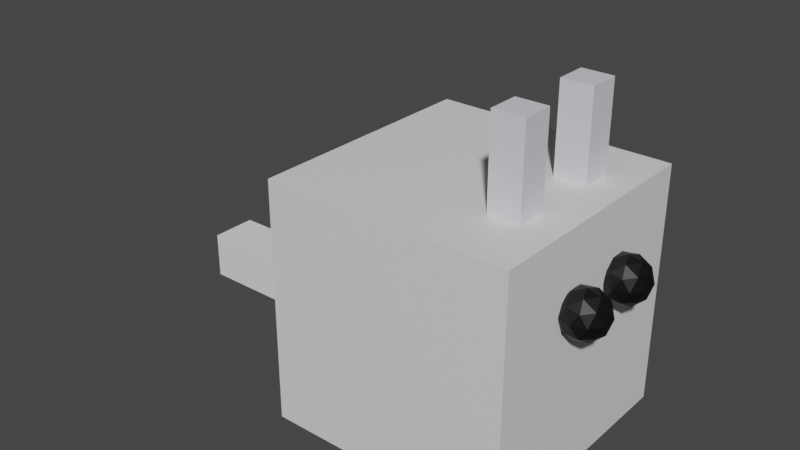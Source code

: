 # Source: bunny.blend  (saved by Blender 3.1.7; exported with 4.5.12 LTS)
import bpy
from mathutils import Matrix  # noqa: F401  (used for matrix-valued properties, if any)

bpy.ops.wm.read_factory_settings(use_empty=True)
scene = bpy.context.scene
scene.name = 'Scene'

# ---- collections
col_collection = bpy.data.collections.new('Collection'); scene.collection.children.link(col_collection)

# ---- materials (node trees are filled in below, after node groups)
mat_material = bpy.data.materials.new('Material')
mat_material.alpha_threshold = 0.0
mat_material.use_transparent_shadow = False
mat_material.line_color = (0.0, 0.0, 0.0, 1.0)
mat_material_001 = bpy.data.materials.new('Material.001')
mat_material_001.use_transparent_shadow = False
mat_material_002 = bpy.data.materials.new('Material.002')
mat_material_002.use_transparent_shadow = False

# ---- material node trees
mat_material.use_nodes = True; mat_material.node_tree.nodes.clear()
_N = mat_material.node_tree.nodes; _L = mat_material.node_tree.links
n0 = _N.new('ShaderNodeOutputMaterial'); n0.name = 'Material Output'; n0.location = (300, 300)
n1 = _N.new('ShaderNodeBsdfPrincipled'); n1.name = 'Principled BSDF'; n1.location = (10, 300)
n1.distribution = 'GGX'
n1.subsurface_method = 'RANDOM_WALK_SKIN'
n1.inputs[0].default_value = (0.7753, 0.7333, 0.8, 1.0)
n1.inputs[2].default_value = 0.4
n1.inputs[3].default_value = 1.45
n1.inputs[27].default_value = (0.0, 0.0, 0.0, 1.0)
n1.inputs[28].default_value = 1.0
_L.new(n1.outputs[0], n0.inputs[0])
n0.is_active_output = True
mat_material_001.use_nodes = True; mat_material_001.node_tree.nodes.clear()
_N = mat_material_001.node_tree.nodes; _L = mat_material_001.node_tree.links
n0 = _N.new('ShaderNodeBsdfPrincipled'); n0.name = 'Principled BSDF'; n0.location = (10, 300)
n0.distribution = 'GGX'
n0.subsurface_method = 'RANDOM_WALK_SKIN'
n0.inputs[3].default_value = 1.45
n0.inputs[27].default_value = (0.0, 0.0, 0.0, 1.0)
n0.inputs[28].default_value = 1.0
n1 = _N.new('ShaderNodeOutputMaterial'); n1.name = 'Material Output'; n1.location = (300, 300)
_L.new(n0.outputs[0], n1.inputs[0])
n1.is_active_output = True
mat_material_002.use_nodes = True; mat_material_002.node_tree.nodes.clear()
_N = mat_material_002.node_tree.nodes; _L = mat_material_002.node_tree.links
n0 = _N.new('ShaderNodeBsdfPrincipled'); n0.name = 'Principled BSDF'; n0.location = (10, 300)
n0.distribution = 'GGX'
n0.subsurface_method = 'RANDOM_WALK_SKIN'
n0.inputs[0].default_value = (0.0, 0.0, 0.0, 1.0)
n0.inputs[3].default_value = 1.45
n0.inputs[27].default_value = (0.0, 0.0, 0.0, 1.0)
n0.inputs[28].default_value = 1.0
n1 = _N.new('ShaderNodeOutputMaterial'); n1.name = 'Material Output'; n1.location = (300, 300)
_L.new(n0.outputs[0], n1.inputs[0])
n1.is_active_output = True

# ---- world
world_world = bpy.data.worlds.new('World'); scene.world = world_world
world_world.use_nodes = True; world_world.node_tree.nodes.clear()
_N = world_world.node_tree.nodes; _L = world_world.node_tree.links
n0 = _N.new('ShaderNodeOutputWorld'); n0.name = 'World Output'; n0.location = (300, 300)
n1 = _N.new('ShaderNodeBackground'); n1.name = 'Background'; n1.location = (10, 300)
n1.inputs[0].default_value = (0.05088, 0.05088, 0.05088, 1.0)
_L.new(n1.outputs[0], n0.inputs[0])
n0.is_active_output = True
world_world.color = (0.05088, 0.05088, 0.05088)
world_world.use_sun_shadow = False
world_world.sun_shadow_jitter_overblur = 0.0

# ---- meshes
me_cube = bpy.data.meshes.new('Cube')
me_cube.from_pydata([(1.0, 1.0, 1.0), (1.0, 1.0, -1.0), (1.0, -1.0, 1.0), (1.0, -1.0, -1.0), (-1.0, 1.0, 1.0), (-1.0, 1.0, -1.0), (-1.0, -1.0, 1.0), (-1.0, -1.0, -1.0), (1.0, 1.0, 1.0), (1.0, 1.0, -1.0), (1.0, -1.0, 1.0), (1.0, -1.0, -1.0), (-1.0, 1.0, 1.0), (-1.0, 1.0, -1.0), (-1.0, -1.0, 1.0), (-1.0, -1.0, -1.0), (1.0, 1.0, 1.0), (1.0, 1.0, -1.0), (1.0, -1.0, 1.0), (1.0, -1.0, -1.0), (-1.0, 1.0, 1.0), (-1.0, 1.0, -1.0), (-1.0, -1.0, 1.0), (-1.0, -1.0, -1.0), (1.0, 1.0, 6.992), (1.0, -1.0, 6.992), (-1.0, 1.0, 6.992), (-1.0, -1.0, 6.992)], [], [(0, 2, 6, 4), (3, 7, 6, 2), (7, 5, 4, 6), (5, 7, 3, 1), (1, 3, 2, 0), (5, 1, 0, 4), (8, 10, 14, 12), (11, 15, 14, 10), (15, 13, 12, 14), (13, 15, 11, 9), (9, 11, 10, 8), (13, 9, 8, 12), (16, 20, 26, 24), (19, 18, 22, 23), (23, 22, 20, 21), (21, 17, 19, 23), (17, 16, 18, 19), (21, 20, 16, 17), (24, 26, 27, 25), (22, 18, 25, 27), (20, 22, 27, 26), (18, 16, 24, 25)])
_uv = me_cube.uv_layers.new(name='UVMap')
_uv.uv.foreach_set('vector', [0.625, 0.5, 0.625, 0.75, 0.875, 0.75, 0.875, 0.5, 0.375, 0.75, 0.375, 1.0, 0.625, 1.0, 0.625, 0.75, 0.375, 0.0, 0.375, 0.25, 0.625, 0.25, 0.625, 0.0, 0.125, 0.5, 0.125, 0.75, 0.375, 0.75, 0.375, 0.5, 0.375, 0.5, 0.375, 0.75, 0.625, 0.75, 0.625, 0.5, 0.375, 0.25, 0.375, 0.5, 0.625, 0.5, 0.625, 0.25, 0.625, 0.5, 0.625, 0.75, 0.875, 0.75, 0.875, 0.5, 0.375, 0.75, 0.375, 1.0, 0.625, 1.0, 0.625, 0.75, 0.375, 0.0, 0.375, 0.25, 0.625, 0.25, 0.625, 0.0, 0.125, 0.5, 0.125, 0.75, 0.375, 0.75, 0.375, 0.5, 0.375, 0.5, 0.375, 0.75, 0.625, 0.75, 0.625, 0.5, 0.375, 0.25, 0.375, 0.5, 0.625, 0.5, 0.625, 0.25, 0.625, 0.5, 0.625, 0.25, 0.625, 0.25, 0.625, 0.5, 0.375, 0.75, 0.625, 0.75, 0.625, 1.0, 0.375, 1.0, 0.375, 0.0, 0.625, 0.0, 0.625, 0.25, 0.375, 0.25, 0.125, 0.5, 0.375, 0.5, 0.375, 0.75, 0.125, 0.75, 0.375, 0.5, 0.625, 0.5, 0.625, 0.75, 0.375, 0.75, 0.375, 0.25, 0.625, 0.25, 0.625, 0.5, 0.375, 0.5, 0.625, 0.5, 0.875, 0.5, 0.875, 0.75, 0.625, 0.75, 0.625, 1.0, 0.625, 0.75, 0.625, 0.75, 0.625, 1.0, 0.625, 0.25, 0.625, 0.0, 0.625, 0.0, 0.625, 0.25, 0.625, 0.75, 0.625, 0.5, 0.625, 0.5, 0.625, 0.75])
me_cube.materials.append(mat_material)
me_cube.use_remesh_preserve_volume = False
me_cube.use_remesh_preserve_attributes = False
me_cube.use_mirror_vertex_groups = False
me_cube.update()
me_cube_001 = bpy.data.meshes.new('Cube.001')
me_cube_001.from_pydata([(1.0, 1.0, 1.0), (1.0, 1.0, -1.0), (1.0, -1.0, 1.0), (1.0, -1.0, -1.0), (-1.0, 1.0, 1.0), (-1.0, 1.0, -1.0), (-1.0, -1.0, 1.0), (-1.0, -1.0, -1.0), (1.0, 1.0, 1.0), (1.0, 1.0, -1.0), (1.0, -1.0, 1.0), (1.0, -1.0, -1.0), (-1.0, 1.0, 1.0), (-1.0, 1.0, -1.0), (-1.0, -1.0, 1.0), (-1.0, -1.0, -1.0), (1.0, 1.0, 1.0), (1.0, 1.0, -1.0), (1.0, -1.0, 1.0), (1.0, -1.0, -1.0), (-1.0, 1.0, 1.0), (-1.0, 1.0, -1.0), (-1.0, -1.0, 1.0), (-1.0, -1.0, -1.0), (1.0, 1.0, 6.992), (1.0, -1.0, 6.992), (-1.0, 1.0, 6.992), (-1.0, -1.0, 6.992)], [], [(0, 2, 6, 4), (3, 7, 6, 2), (7, 5, 4, 6), (5, 7, 3, 1), (1, 3, 2, 0), (5, 1, 0, 4), (8, 10, 14, 12), (11, 15, 14, 10), (15, 13, 12, 14), (13, 15, 11, 9), (9, 11, 10, 8), (13, 9, 8, 12), (16, 20, 26, 24), (19, 18, 22, 23), (23, 22, 20, 21), (21, 17, 19, 23), (17, 16, 18, 19), (21, 20, 16, 17), (24, 26, 27, 25), (22, 18, 25, 27), (20, 22, 27, 26), (18, 16, 24, 25)])
_uv = me_cube_001.uv_layers.new(name='UVMap')
_uv.uv.foreach_set('vector', [0.625, 0.5, 0.625, 0.75, 0.875, 0.75, 0.875, 0.5, 0.375, 0.75, 0.375, 1.0, 0.625, 1.0, 0.625, 0.75, 0.375, 0.0, 0.375, 0.25, 0.625, 0.25, 0.625, 0.0, 0.125, 0.5, 0.125, 0.75, 0.375, 0.75, 0.375, 0.5, 0.375, 0.5, 0.375, 0.75, 0.625, 0.75, 0.625, 0.5, 0.375, 0.25, 0.375, 0.5, 0.625, 0.5, 0.625, 0.25, 0.625, 0.5, 0.625, 0.75, 0.875, 0.75, 0.875, 0.5, 0.375, 0.75, 0.375, 1.0, 0.625, 1.0, 0.625, 0.75, 0.375, 0.0, 0.375, 0.25, 0.625, 0.25, 0.625, 0.0, 0.125, 0.5, 0.125, 0.75, 0.375, 0.75, 0.375, 0.5, 0.375, 0.5, 0.375, 0.75, 0.625, 0.75, 0.625, 0.5, 0.375, 0.25, 0.375, 0.5, 0.625, 0.5, 0.625, 0.25, 0.625, 0.5, 0.625, 0.25, 0.625, 0.25, 0.625, 0.5, 0.375, 0.75, 0.625, 0.75, 0.625, 1.0, 0.375, 1.0, 0.375, 0.0, 0.625, 0.0, 0.625, 0.25, 0.375, 0.25, 0.125, 0.5, 0.375, 0.5, 0.375, 0.75, 0.125, 0.75, 0.375, 0.5, 0.625, 0.5, 0.625, 0.75, 0.375, 0.75, 0.375, 0.25, 0.625, 0.25, 0.625, 0.5, 0.375, 0.5, 0.625, 0.5, 0.875, 0.5, 0.875, 0.75, 0.625, 0.75, 0.625, 1.0, 0.625, 0.75, 0.625, 0.75, 0.625, 1.0, 0.625, 0.25, 0.625, 0.0, 0.625, 0.0, 0.625, 0.25, 0.625, 0.75, 0.625, 0.5, 0.625, 0.5, 0.625, 0.75])
me_cube_001.materials.append(mat_material)
me_cube_001.use_remesh_preserve_volume = False
me_cube_001.use_remesh_preserve_attributes = False
me_cube_001.use_mirror_vertex_groups = False
me_cube_001.update()
me_cube_002 = bpy.data.meshes.new('Cube.002')
me_cube_002.from_pydata([(-1.0, -1.0, -1.0), (-1.0, -1.0, 1.0), (-1.0, 1.0, -1.0), (-1.0, 1.0, 1.0), (1.0, -1.0, -1.0), (1.0, -1.0, 1.0), (1.0, 1.0, -1.0), (1.0, 1.0, 1.0)], [], [(0, 1, 3, 2), (2, 3, 7, 6), (6, 7, 5, 4), (4, 5, 1, 0), (2, 6, 4, 0), (7, 3, 1, 5)])
_uv = me_cube_002.uv_layers.new(name='UVMap')
_uv.uv.foreach_set('vector', [0.375, 0.0, 0.625, 0.0, 0.625, 0.25, 0.375, 0.25, 0.375, 0.25, 0.625, 0.25, 0.625, 0.5, 0.375, 0.5, 0.375, 0.5, 0.625, 0.5, 0.625, 0.75, 0.375, 0.75, 0.375, 0.75, 0.625, 0.75, 0.625, 1.0, 0.375, 1.0, 0.125, 0.5, 0.375, 0.5, 0.375, 0.75, 0.125, 0.75, 0.625, 0.5, 0.875, 0.5, 0.875, 0.75, 0.625, 0.75])
me_cube_002.materials.append(mat_material_001)
me_cube_002.use_remesh_fix_poles = True
me_cube_002.use_remesh_preserve_attributes = False
me_cube_002.update()
me_cube_003 = bpy.data.meshes.new('Cube.003')
me_cube_003.from_pydata([(-1.0, -1.0, -1.0), (-1.0, -1.0, 1.0), (-1.0, 1.0, -1.0), (-1.0, 1.0, 1.0), (1.0, -1.0, -1.0), (1.0, -1.0, 1.0), (1.0, 1.0, -1.0), (1.0, 1.0, 1.0), (-20.05, -1.0, -1.0), (-20.05, -1.0, 1.0), (-20.05, 1.0, -1.0), (-20.05, 1.0, 1.0)], [], [(3, 2, 10, 11), (2, 3, 7, 6), (6, 7, 5, 4), (4, 5, 1, 0), (2, 6, 4, 0), (7, 3, 1, 5), (8, 9, 11, 10), (0, 1, 9, 8), (1, 3, 11, 9), (2, 0, 8, 10)])
_uv = me_cube_003.uv_layers.new(name='UVMap')
_uv.uv.foreach_set('vector', [0.625, 0.25, 0.375, 0.25, 0.375, 0.25, 0.625, 0.25, 0.375, 0.25, 0.625, 0.25, 0.625, 0.5, 0.375, 0.5, 0.375, 0.5, 0.625, 0.5, 0.625, 0.75, 0.375, 0.75, 0.375, 0.75, 0.625, 0.75, 0.625, 1.0, 0.375, 1.0, 0.125, 0.5, 0.375, 0.5, 0.375, 0.75, 0.125, 0.75, 0.625, 0.5, 0.875, 0.5, 0.875, 0.75, 0.625, 0.75, 0.375, 0.0, 0.625, 0.0, 0.625, 0.25, 0.375, 0.25, 0.375, 1.0, 0.625, 1.0, 0.625, 1.0, 0.375, 1.0, 0.875, 0.75, 0.875, 0.5, 0.875, 0.5, 0.875, 0.75, 0.125, 0.5, 0.125, 0.75, 0.125, 0.75, 0.125, 0.5])
me_cube_003.use_remesh_fix_poles = True
me_cube_003.use_remesh_preserve_attributes = False
me_cube_003.update()
me_icosphere = bpy.data.meshes.new('Icosphere')
me_icosphere.from_pydata([(0.0, 0.0, -1.0), (0.7236, -0.5257, -0.4472), (-0.2764, -0.8506, -0.4472), (-0.8944, 0.0, -0.4472), (-0.2764, 0.8506, -0.4472), (0.7236, 0.5257, -0.4472), (0.2764, -0.8506, 0.4472), (-0.7236, -0.5257, 0.4472), (-0.7236, 0.5257, 0.4472), (0.2764, 0.8506, 0.4472), (0.8944, 0.0, 0.4472), (0.0, 0.0, 1.0), (-0.1625, -0.5, -0.8507), (0.4253, -0.309, -0.8507), (0.2629, -0.809, -0.5257), (0.8506, 0.0, -0.5257), (0.4253, 0.309, -0.8507), (-0.5257, 0.0, -0.8507), (-0.6882, -0.5, -0.5257), (-0.1625, 0.5, -0.8507), (-0.6882, 0.5, -0.5257), (0.2629, 0.809, -0.5257), (0.9511, -0.309, 0.0), (0.9511, 0.309, 0.0), (0.0, -1.0, 0.0), (0.5878, -0.809, 0.0), (-0.9511, -0.309, 0.0), (-0.5878, -0.809, 0.0), (-0.5878, 0.809, 0.0), (-0.9511, 0.309, 0.0), (0.5878, 0.809, 0.0), (0.0, 1.0, 0.0), (0.6882, -0.5, 0.5257), (-0.2629, -0.809, 0.5257), (-0.8506, 0.0, 0.5257), (-0.2629, 0.809, 0.5257), (0.6882, 0.5, 0.5257), (0.1625, -0.5, 0.8507), (0.5257, 0.0, 0.8507), (-0.4253, -0.309, 0.8507), (-0.4253, 0.309, 0.8507), (0.1625, 0.5, 0.8507)], [], [(0, 13, 12), (1, 13, 15), (0, 12, 17), (0, 17, 19), (0, 19, 16), (1, 15, 22), (2, 14, 24), (3, 18, 26), (4, 20, 28), (5, 21, 30), (1, 22, 25), (2, 24, 27), (3, 26, 29), (4, 28, 31), (5, 30, 23), (6, 32, 37), (7, 33, 39), (8, 34, 40), (9, 35, 41), (10, 36, 38), (38, 41, 11), (38, 36, 41), (36, 9, 41), (41, 40, 11), (41, 35, 40), (35, 8, 40), (40, 39, 11), (40, 34, 39), (34, 7, 39), (39, 37, 11), (39, 33, 37), (33, 6, 37), (37, 38, 11), (37, 32, 38), (32, 10, 38), (23, 36, 10), (23, 30, 36), (30, 9, 36), (31, 35, 9), (31, 28, 35), (28, 8, 35), (29, 34, 8), (29, 26, 34), (26, 7, 34), (27, 33, 7), (27, 24, 33), (24, 6, 33), (25, 32, 6), (25, 22, 32), (22, 10, 32), (30, 31, 9), (30, 21, 31), (21, 4, 31), (28, 29, 8), (28, 20, 29), (20, 3, 29), (26, 27, 7), (26, 18, 27), (18, 2, 27), (24, 25, 6), (24, 14, 25), (14, 1, 25), (22, 23, 10), (22, 15, 23), (15, 5, 23), (16, 21, 5), (16, 19, 21), (19, 4, 21), (19, 20, 4), (19, 17, 20), (17, 3, 20), (17, 18, 3), (17, 12, 18), (12, 2, 18), (15, 16, 5), (15, 13, 16), (13, 0, 16), (12, 14, 2), (12, 13, 14), (13, 1, 14)])
_uv = me_icosphere.uv_layers.new(name='UVMap')
_uv.uv.foreach_set('vector', [0.1818, 0.0, 0.2273, 0.07873, 0.1364, 0.07873, 0.2727, 0.1575, 0.3182, 0.07873, 0.3636, 0.1575, 0.9091, 0.0, 0.9545, 0.07873, 0.8636, 0.07873, 0.7273, 0.0, 0.7727, 0.07873, 0.6818, 0.07873, 0.5455, 0.0, 0.5909, 0.07873, 0.5, 0.07873, 0.2727, 0.1575, 0.3636, 0.1575, 0.3182, 0.2362, 0.09091, 0.1575, 0.1818, 0.1575, 0.1364, 0.2362, 0.8182, 0.1575, 0.9091, 0.1575, 0.8636, 0.2362, 0.6364, 0.1575, 0.7273, 0.1575, 0.6818, 0.2362, 0.4545, 0.1575, 0.5455, 0.1575, 0.5, 0.2362, 0.2727, 0.1575, 0.3182, 0.2362, 0.2273, 0.2362, 0.09091, 0.1575, 0.1364, 0.2362, 0.04546, 0.2362, 0.8182, 0.1575, 0.8636, 0.2362, 0.7727, 0.2362, 0.6364, 0.1575, 0.6818, 0.2362, 0.5909, 0.2362, 0.4545, 0.1575, 0.5, 0.2362, 0.4091, 0.2362, 0.1818, 0.3149, 0.2727, 0.3149, 0.2273, 0.3937, 0.0, 0.3149, 0.09091, 0.3149, 0.04546, 0.3937, 0.7273, 0.3149, 0.8182, 0.3149, 0.7727, 0.3937, 0.5455, 0.3149, 0.6364, 0.3149, 0.5909, 0.3937, 0.3636, 0.3149, 0.4545, 0.3149, 0.4091, 0.3937, 0.4091, 0.3937, 0.5, 0.3937, 0.4545, 0.4724, 0.4091, 0.3937, 0.4545, 0.3149, 0.5, 0.3937, 0.4545, 0.3149, 0.5455, 0.3149, 0.5, 0.3937, 0.5909, 0.3937, 0.6818, 0.3937, 0.6364, 0.4724, 0.5909, 0.3937, 0.6364, 0.3149, 0.6818, 0.3937, 0.6364, 0.3149, 0.7273, 0.3149, 0.6818, 0.3937, 0.7727, 0.3937, 0.8636, 0.3937, 0.8182, 0.4724, 0.7727, 0.3937, 0.8182, 0.3149, 0.8636, 0.3937, 0.8182, 0.3149, 0.9091, 0.3149, 0.8636, 0.3937, 0.04546, 0.3937, 0.1364, 0.3937, 0.09091, 0.4724, 0.04546, 0.3937, 0.09091, 0.3149, 0.1364, 0.3937, 0.09091, 0.3149, 0.1818, 0.3149, 0.1364, 0.3937, 0.2273, 0.3937, 0.3182, 0.3937, 0.2727, 0.4724, 0.2273, 0.3937, 0.2727, 0.3149, 0.3182, 0.3937, 0.2727, 0.3149, 0.3636, 0.3149, 0.3182, 0.3937, 0.4091, 0.2362, 0.4545, 0.3149, 0.3636, 0.3149, 0.4091, 0.2362, 0.5, 0.2362, 0.4545, 0.3149, 0.5, 0.2362, 0.5455, 0.3149, 0.4545, 0.3149, 0.5909, 0.2362, 0.6364, 0.3149, 0.5455, 0.3149, 0.5909, 0.2362, 0.6818, 0.2362, 0.6364, 0.3149, 0.6818, 0.2362, 0.7273, 0.3149, 0.6364, 0.3149, 0.7727, 0.2362, 0.8182, 0.3149, 0.7273, 0.3149, 0.7727, 0.2362, 0.8636, 0.2362, 0.8182, 0.3149, 0.8636, 0.2362, 0.9091, 0.3149, 0.8182, 0.3149, 0.04546, 0.2362, 0.09091, 0.3149, 0.0, 0.3149, 0.04546, 0.2362, 0.1364, 0.2362, 0.09091, 0.3149, 0.1364, 0.2362, 0.1818, 0.3149, 0.09091, 0.3149, 0.2273, 0.2362, 0.2727, 0.3149, 0.1818, 0.3149, 0.2273, 0.2362, 0.3182, 0.2362, 0.2727, 0.3149, 0.3182, 0.2362, 0.3636, 0.3149, 0.2727, 0.3149, 0.5, 0.2362, 0.5909, 0.2362, 0.5455, 0.3149, 0.5, 0.2362, 0.5455, 0.1575, 0.5909, 0.2362, 0.5455, 0.1575, 0.6364, 0.1575, 0.5909, 0.2362, 0.6818, 0.2362, 0.7727, 0.2362, 0.7273, 0.3149, 0.6818, 0.2362, 0.7273, 0.1575, 0.7727, 0.2362, 0.7273, 0.1575, 0.8182, 0.1575, 0.7727, 0.2362, 0.8636, 0.2362, 0.9545, 0.2362, 0.9091, 0.3149, 0.8636, 0.2362, 0.9091, 0.1575, 0.9545, 0.2362, 0.9091, 0.1575, 1.0, 0.1575, 0.9545, 0.2362, 0.1364, 0.2362, 0.2273, 0.2362, 0.1818, 0.3149, 0.1364, 0.2362, 0.1818, 0.1575, 0.2273, 0.2362, 0.1818, 0.1575, 0.2727, 0.1575, 0.2273, 0.2362, 0.3182, 0.2362, 0.4091, 0.2362, 0.3636, 0.3149, 0.3182, 0.2362, 0.3636, 0.1575, 0.4091, 0.2362, 0.3636, 0.1575, 0.4545, 0.1575, 0.4091, 0.2362, 0.5, 0.07873, 0.5455, 0.1575, 0.4545, 0.1575, 0.5, 0.07873, 0.5909, 0.07873, 0.5455, 0.1575, 0.5909, 0.07873, 0.6364, 0.1575, 0.5455, 0.1575, 0.6818, 0.07873, 0.7273, 0.1575, 0.6364, 0.1575, 0.6818, 0.07873, 0.7727, 0.07873, 0.7273, 0.1575, 0.7727, 0.07873, 0.8182, 0.1575, 0.7273, 0.1575, 0.8636, 0.07873, 0.9091, 0.1575, 0.8182, 0.1575, 0.8636, 0.07873, 0.9545, 0.07873, 0.9091, 0.1575, 0.9545, 0.07873, 1.0, 0.1575, 0.9091, 0.1575, 0.3636, 0.1575, 0.4091, 0.07873, 0.4545, 0.1575, 0.3636, 0.1575, 0.3182, 0.07873, 0.4091, 0.07873, 0.3182, 0.07873, 0.3636, 0.0, 0.4091, 0.07873, 0.1364, 0.07873, 0.1818, 0.1575, 0.09091, 0.1575, 0.1364, 0.07873, 0.2273, 0.07873, 0.1818, 0.1575, 0.2273, 0.07873, 0.2727, 0.1575, 0.1818, 0.1575])
me_icosphere.materials.append(mat_material_002)
me_icosphere.use_remesh_fix_poles = True
me_icosphere.use_remesh_preserve_attributes = False
me_icosphere.update()
me_icosphere_001 = bpy.data.meshes.new('Icosphere.001')
me_icosphere_001.from_pydata([(0.0, 0.0, -1.0), (0.7236, -0.5257, -0.4472), (-0.2764, -0.8506, -0.4472), (-0.8944, 0.0, -0.4472), (-0.2764, 0.8506, -0.4472), (0.7236, 0.5257, -0.4472), (0.2764, -0.8506, 0.4472), (-0.7236, -0.5257, 0.4472), (-0.7236, 0.5257, 0.4472), (0.2764, 0.8506, 0.4472), (0.8944, 0.0, 0.4472), (0.0, 0.0, 1.0), (-0.1625, -0.5, -0.8507), (0.4253, -0.309, -0.8507), (0.2629, -0.809, -0.5257), (0.8506, 0.0, -0.5257), (0.4253, 0.309, -0.8507), (-0.5257, 0.0, -0.8507), (-0.6882, -0.5, -0.5257), (-0.1625, 0.5, -0.8507), (-0.6882, 0.5, -0.5257), (0.2629, 0.809, -0.5257), (0.9511, -0.309, 0.0), (0.9511, 0.309, 0.0), (0.0, -1.0, 0.0), (0.5878, -0.809, 0.0), (-0.9511, -0.309, 0.0), (-0.5878, -0.809, 0.0), (-0.5878, 0.809, 0.0), (-0.9511, 0.309, 0.0), (0.5878, 0.809, 0.0), (0.0, 1.0, 0.0), (0.6882, -0.5, 0.5257), (-0.2629, -0.809, 0.5257), (-0.8506, 0.0, 0.5257), (-0.2629, 0.809, 0.5257), (0.6882, 0.5, 0.5257), (0.1625, -0.5, 0.8507), (0.5257, 0.0, 0.8507), (-0.4253, -0.309, 0.8507), (-0.4253, 0.309, 0.8507), (0.1625, 0.5, 0.8507)], [], [(0, 13, 12), (1, 13, 15), (0, 12, 17), (0, 17, 19), (0, 19, 16), (1, 15, 22), (2, 14, 24), (3, 18, 26), (4, 20, 28), (5, 21, 30), (1, 22, 25), (2, 24, 27), (3, 26, 29), (4, 28, 31), (5, 30, 23), (6, 32, 37), (7, 33, 39), (8, 34, 40), (9, 35, 41), (10, 36, 38), (38, 41, 11), (38, 36, 41), (36, 9, 41), (41, 40, 11), (41, 35, 40), (35, 8, 40), (40, 39, 11), (40, 34, 39), (34, 7, 39), (39, 37, 11), (39, 33, 37), (33, 6, 37), (37, 38, 11), (37, 32, 38), (32, 10, 38), (23, 36, 10), (23, 30, 36), (30, 9, 36), (31, 35, 9), (31, 28, 35), (28, 8, 35), (29, 34, 8), (29, 26, 34), (26, 7, 34), (27, 33, 7), (27, 24, 33), (24, 6, 33), (25, 32, 6), (25, 22, 32), (22, 10, 32), (30, 31, 9), (30, 21, 31), (21, 4, 31), (28, 29, 8), (28, 20, 29), (20, 3, 29), (26, 27, 7), (26, 18, 27), (18, 2, 27), (24, 25, 6), (24, 14, 25), (14, 1, 25), (22, 23, 10), (22, 15, 23), (15, 5, 23), (16, 21, 5), (16, 19, 21), (19, 4, 21), (19, 20, 4), (19, 17, 20), (17, 3, 20), (17, 18, 3), (17, 12, 18), (12, 2, 18), (15, 16, 5), (15, 13, 16), (13, 0, 16), (12, 14, 2), (12, 13, 14), (13, 1, 14)])
_uv = me_icosphere_001.uv_layers.new(name='UVMap')
_uv.uv.foreach_set('vector', [0.1818, 0.0, 0.2273, 0.07873, 0.1364, 0.07873, 0.2727, 0.1575, 0.3182, 0.07873, 0.3636, 0.1575, 0.9091, 0.0, 0.9545, 0.07873, 0.8636, 0.07873, 0.7273, 0.0, 0.7727, 0.07873, 0.6818, 0.07873, 0.5455, 0.0, 0.5909, 0.07873, 0.5, 0.07873, 0.2727, 0.1575, 0.3636, 0.1575, 0.3182, 0.2362, 0.09091, 0.1575, 0.1818, 0.1575, 0.1364, 0.2362, 0.8182, 0.1575, 0.9091, 0.1575, 0.8636, 0.2362, 0.6364, 0.1575, 0.7273, 0.1575, 0.6818, 0.2362, 0.4545, 0.1575, 0.5455, 0.1575, 0.5, 0.2362, 0.2727, 0.1575, 0.3182, 0.2362, 0.2273, 0.2362, 0.09091, 0.1575, 0.1364, 0.2362, 0.04546, 0.2362, 0.8182, 0.1575, 0.8636, 0.2362, 0.7727, 0.2362, 0.6364, 0.1575, 0.6818, 0.2362, 0.5909, 0.2362, 0.4545, 0.1575, 0.5, 0.2362, 0.4091, 0.2362, 0.1818, 0.3149, 0.2727, 0.3149, 0.2273, 0.3937, 0.0, 0.3149, 0.09091, 0.3149, 0.04546, 0.3937, 0.7273, 0.3149, 0.8182, 0.3149, 0.7727, 0.3937, 0.5455, 0.3149, 0.6364, 0.3149, 0.5909, 0.3937, 0.3636, 0.3149, 0.4545, 0.3149, 0.4091, 0.3937, 0.4091, 0.3937, 0.5, 0.3937, 0.4545, 0.4724, 0.4091, 0.3937, 0.4545, 0.3149, 0.5, 0.3937, 0.4545, 0.3149, 0.5455, 0.3149, 0.5, 0.3937, 0.5909, 0.3937, 0.6818, 0.3937, 0.6364, 0.4724, 0.5909, 0.3937, 0.6364, 0.3149, 0.6818, 0.3937, 0.6364, 0.3149, 0.7273, 0.3149, 0.6818, 0.3937, 0.7727, 0.3937, 0.8636, 0.3937, 0.8182, 0.4724, 0.7727, 0.3937, 0.8182, 0.3149, 0.8636, 0.3937, 0.8182, 0.3149, 0.9091, 0.3149, 0.8636, 0.3937, 0.04546, 0.3937, 0.1364, 0.3937, 0.09091, 0.4724, 0.04546, 0.3937, 0.09091, 0.3149, 0.1364, 0.3937, 0.09091, 0.3149, 0.1818, 0.3149, 0.1364, 0.3937, 0.2273, 0.3937, 0.3182, 0.3937, 0.2727, 0.4724, 0.2273, 0.3937, 0.2727, 0.3149, 0.3182, 0.3937, 0.2727, 0.3149, 0.3636, 0.3149, 0.3182, 0.3937, 0.4091, 0.2362, 0.4545, 0.3149, 0.3636, 0.3149, 0.4091, 0.2362, 0.5, 0.2362, 0.4545, 0.3149, 0.5, 0.2362, 0.5455, 0.3149, 0.4545, 0.3149, 0.5909, 0.2362, 0.6364, 0.3149, 0.5455, 0.3149, 0.5909, 0.2362, 0.6818, 0.2362, 0.6364, 0.3149, 0.6818, 0.2362, 0.7273, 0.3149, 0.6364, 0.3149, 0.7727, 0.2362, 0.8182, 0.3149, 0.7273, 0.3149, 0.7727, 0.2362, 0.8636, 0.2362, 0.8182, 0.3149, 0.8636, 0.2362, 0.9091, 0.3149, 0.8182, 0.3149, 0.04546, 0.2362, 0.09091, 0.3149, 0.0, 0.3149, 0.04546, 0.2362, 0.1364, 0.2362, 0.09091, 0.3149, 0.1364, 0.2362, 0.1818, 0.3149, 0.09091, 0.3149, 0.2273, 0.2362, 0.2727, 0.3149, 0.1818, 0.3149, 0.2273, 0.2362, 0.3182, 0.2362, 0.2727, 0.3149, 0.3182, 0.2362, 0.3636, 0.3149, 0.2727, 0.3149, 0.5, 0.2362, 0.5909, 0.2362, 0.5455, 0.3149, 0.5, 0.2362, 0.5455, 0.1575, 0.5909, 0.2362, 0.5455, 0.1575, 0.6364, 0.1575, 0.5909, 0.2362, 0.6818, 0.2362, 0.7727, 0.2362, 0.7273, 0.3149, 0.6818, 0.2362, 0.7273, 0.1575, 0.7727, 0.2362, 0.7273, 0.1575, 0.8182, 0.1575, 0.7727, 0.2362, 0.8636, 0.2362, 0.9545, 0.2362, 0.9091, 0.3149, 0.8636, 0.2362, 0.9091, 0.1575, 0.9545, 0.2362, 0.9091, 0.1575, 1.0, 0.1575, 0.9545, 0.2362, 0.1364, 0.2362, 0.2273, 0.2362, 0.1818, 0.3149, 0.1364, 0.2362, 0.1818, 0.1575, 0.2273, 0.2362, 0.1818, 0.1575, 0.2727, 0.1575, 0.2273, 0.2362, 0.3182, 0.2362, 0.4091, 0.2362, 0.3636, 0.3149, 0.3182, 0.2362, 0.3636, 0.1575, 0.4091, 0.2362, 0.3636, 0.1575, 0.4545, 0.1575, 0.4091, 0.2362, 0.5, 0.07873, 0.5455, 0.1575, 0.4545, 0.1575, 0.5, 0.07873, 0.5909, 0.07873, 0.5455, 0.1575, 0.5909, 0.07873, 0.6364, 0.1575, 0.5455, 0.1575, 0.6818, 0.07873, 0.7273, 0.1575, 0.6364, 0.1575, 0.6818, 0.07873, 0.7727, 0.07873, 0.7273, 0.1575, 0.7727, 0.07873, 0.8182, 0.1575, 0.7273, 0.1575, 0.8636, 0.07873, 0.9091, 0.1575, 0.8182, 0.1575, 0.8636, 0.07873, 0.9545, 0.07873, 0.9091, 0.1575, 0.9545, 0.07873, 1.0, 0.1575, 0.9091, 0.1575, 0.3636, 0.1575, 0.4091, 0.07873, 0.4545, 0.1575, 0.3636, 0.1575, 0.3182, 0.07873, 0.4091, 0.07873, 0.3182, 0.07873, 0.3636, 0.0, 0.4091, 0.07873, 0.1364, 0.07873, 0.1818, 0.1575, 0.09091, 0.1575, 0.1364, 0.07873, 0.2273, 0.07873, 0.1818, 0.1575, 0.2273, 0.07873, 0.2727, 0.1575, 0.1818, 0.1575])
me_icosphere_001.materials.append(mat_material_002)
me_icosphere_001.use_remesh_fix_poles = True
me_icosphere_001.use_remesh_preserve_attributes = False
me_icosphere_001.update()

# ---- objects
ob_cube = bpy.data.objects.new('Cube', me_cube)
ob_cube_001 = bpy.data.objects.new('Cube.001', me_cube_001)
ob_cube_002 = bpy.data.objects.new('Cube.002', me_cube_002)
ob_cube_003 = bpy.data.objects.new('Cube.003', me_cube_003)
ob_icosphere = bpy.data.objects.new('Icosphere', me_icosphere)
ob_icosphere_001 = bpy.data.objects.new('Icosphere.001', me_icosphere_001)

# ---- transforms, parenting, visibility, modifiers, constraints
ob_cube.location = (-0.9002, -1.806, 6.071)
ob_cube.scale = (0.6716, 0.6716, 0.6716)
ob_cube.lock_rotations_4d = False
ob_cube.empty_display_type = 'ARROWS'
ob_cube.lineart.crease_threshold = 0.0
ob_cube_001.location = (-0.8398, 2.144, 6.014)
ob_cube_001.scale = (0.6716, 0.6716, 0.6716)
ob_cube_001.lock_rotations_4d = False
ob_cube_001.empty_display_type = 'ARROWS'
ob_cube_001.lineart.crease_threshold = 0.0
ob_cube_002.location = (-3.991, 0.04026, 1.844)
ob_cube_002.scale = (5.163, 5.163, 5.163)
ob_cube_003.location = (-8.632, 0.2527, -0.7855)
ob_cube_003.scale = (0.4392, 1.0, 1.0)
ob_icosphere.location = (1.709, -1.222, 3.873)
ob_icosphere_001.location = (1.605, 1.722, 3.87)

# ---- collection membership
col_collection.objects.link(ob_cube)
col_collection.objects.link(ob_cube_001)
col_collection.objects.link(ob_cube_002)
col_collection.objects.link(ob_cube_003)
col_collection.objects.link(ob_icosphere)
col_collection.objects.link(ob_icosphere_001)

# ---- scene / render settings (as saved in the file)
scene.frame_start = 1; scene.frame_end = 250; scene.frame_set(1)
scene.render.engine = 'BLENDER_EEVEE_NEXT'
scene.cycles.sampling_pattern = 'TABULATED_SOBOL'
scene.cycles.use_light_tree = False
scene.view_settings.view_transform = 'Filmic'
bpy.context.view_layer.update()

# ---- added for rendering (the .blend has no active camera and no usable light): camera, sun
cam_auto = bpy.data.cameras.new('AutoCamera')
cam_auto.lens = 50.0
cam_auto.sensor_width = 36.0
cam_auto.clip_end = 1000.0
ob_auto_camera = bpy.data.objects.new('AutoCamera', cam_auto)
scene.collection.objects.link(ob_auto_camera)
ob_auto_camera.location = (17.2456, -29.5208, 23.4314)
ob_auto_camera.rotation_euler = (1.09748, -7.21219e-08, 0.694738)
scene.camera = ob_auto_camera
light_auto_sun = bpy.data.lights.new('AutoSun', 'SUN')
light_auto_sun.energy = 3.0
light_auto_sun.angle = 0.0523599
ob_auto_sun = bpy.data.objects.new('AutoSun', light_auto_sun)
scene.collection.objects.link(ob_auto_sun)
ob_auto_sun.rotation_euler = (0.872665, 0.174533, 0.523599)
bpy.context.view_layer.update()
